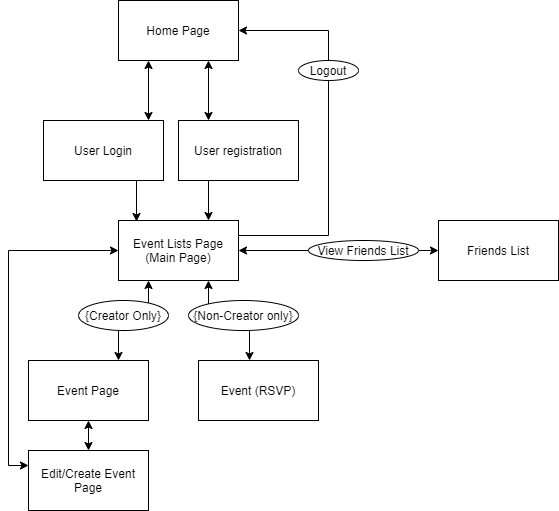

The diagram above was exported from draw.io. Its source (the exported page's mxGraphModel, read from the mxfile embedded in the PNG):
<mxGraphModel dx="1086" dy="666" grid="1" gridSize="10" guides="1" tooltips="1" connect="1" arrows="1" fold="1" page="1" pageScale="1" pageWidth="850" pageHeight="1100" math="0" shadow="0">
  <root>
    <mxCell id="0" />
    <mxCell id="1" parent="0" />
    <mxCell id="2gYijqEoZcRAQv_ctBWG-8" style="edgeStyle=orthogonalEdgeStyle;rounded=0;orthogonalLoop=1;jettySize=auto;html=1;exitX=0.75;exitY=1;exitDx=0;exitDy=0;entryX=0.25;entryY=0;entryDx=0;entryDy=0;startArrow=classic;startFill=1;" edge="1" parent="1" source="2gYijqEoZcRAQv_ctBWG-1" target="2gYijqEoZcRAQv_ctBWG-6">
      <mxGeometry relative="1" as="geometry" />
    </mxCell>
    <mxCell id="2gYijqEoZcRAQv_ctBWG-9" style="edgeStyle=orthogonalEdgeStyle;rounded=0;orthogonalLoop=1;jettySize=auto;html=1;exitX=0.25;exitY=1;exitDx=0;exitDy=0;entryX=0.875;entryY=0;entryDx=0;entryDy=0;entryPerimeter=0;startArrow=classic;startFill=1;" edge="1" parent="1" source="2gYijqEoZcRAQv_ctBWG-1" target="2gYijqEoZcRAQv_ctBWG-7">
      <mxGeometry relative="1" as="geometry" />
    </mxCell>
    <mxCell id="2gYijqEoZcRAQv_ctBWG-1" value="Home Page" style="rounded=0;whiteSpace=wrap;html=1;" vertex="1" parent="1">
      <mxGeometry x="380" y="20" width="120" height="60" as="geometry" />
    </mxCell>
    <mxCell id="2gYijqEoZcRAQv_ctBWG-13" style="edgeStyle=orthogonalEdgeStyle;rounded=0;orthogonalLoop=1;jettySize=auto;html=1;exitX=0.25;exitY=1;exitDx=0;exitDy=0;entryX=0.75;entryY=0;entryDx=0;entryDy=0;startArrow=classic;startFill=1;" edge="1" parent="1" source="2gYijqEoZcRAQv_ctBWG-2" target="2gYijqEoZcRAQv_ctBWG-3">
      <mxGeometry relative="1" as="geometry" />
    </mxCell>
    <mxCell id="2gYijqEoZcRAQv_ctBWG-16" style="edgeStyle=orthogonalEdgeStyle;rounded=0;orthogonalLoop=1;jettySize=auto;html=1;exitX=0.75;exitY=1;exitDx=0;exitDy=0;entryX=0.425;entryY=0;entryDx=0;entryDy=0;entryPerimeter=0;startArrow=classic;startFill=1;" edge="1" parent="1" source="2gYijqEoZcRAQv_ctBWG-2" target="2gYijqEoZcRAQv_ctBWG-5">
      <mxGeometry relative="1" as="geometry" />
    </mxCell>
    <mxCell id="2gYijqEoZcRAQv_ctBWG-18" style="edgeStyle=orthogonalEdgeStyle;rounded=0;orthogonalLoop=1;jettySize=auto;html=1;exitX=1;exitY=0.25;exitDx=0;exitDy=0;entryX=1;entryY=0.5;entryDx=0;entryDy=0;startArrow=none;startFill=0;endArrow=classic;endFill=1;" edge="1" parent="1" source="2gYijqEoZcRAQv_ctBWG-2" target="2gYijqEoZcRAQv_ctBWG-1">
      <mxGeometry relative="1" as="geometry">
        <Array as="points">
          <mxPoint x="590" y="255" />
          <mxPoint x="590" y="50" />
        </Array>
      </mxGeometry>
    </mxCell>
    <mxCell id="2gYijqEoZcRAQv_ctBWG-20" style="edgeStyle=orthogonalEdgeStyle;rounded=0;orthogonalLoop=1;jettySize=auto;html=1;exitX=1;exitY=0.5;exitDx=0;exitDy=0;entryX=0;entryY=0.5;entryDx=0;entryDy=0;startArrow=none;startFill=0;endArrow=classic;endFill=1;" edge="1" parent="1" source="2gYijqEoZcRAQv_ctBWG-22" target="2gYijqEoZcRAQv_ctBWG-19">
      <mxGeometry relative="1" as="geometry" />
    </mxCell>
    <mxCell id="2gYijqEoZcRAQv_ctBWG-2" value="Event Lists Page (Main Page)" style="rounded=0;whiteSpace=wrap;html=1;" vertex="1" parent="1">
      <mxGeometry x="380" y="240" width="120" height="60" as="geometry" />
    </mxCell>
    <mxCell id="2gYijqEoZcRAQv_ctBWG-14" style="edgeStyle=orthogonalEdgeStyle;rounded=0;orthogonalLoop=1;jettySize=auto;html=1;exitX=0.5;exitY=1;exitDx=0;exitDy=0;entryX=0.5;entryY=0;entryDx=0;entryDy=0;startArrow=classic;startFill=1;" edge="1" parent="1" source="2gYijqEoZcRAQv_ctBWG-3" target="2gYijqEoZcRAQv_ctBWG-4">
      <mxGeometry relative="1" as="geometry" />
    </mxCell>
    <mxCell id="2gYijqEoZcRAQv_ctBWG-3" value="Event Page" style="rounded=0;whiteSpace=wrap;html=1;" vertex="1" parent="1">
      <mxGeometry x="290" y="380" width="120" height="60" as="geometry" />
    </mxCell>
    <mxCell id="2gYijqEoZcRAQv_ctBWG-17" style="edgeStyle=orthogonalEdgeStyle;rounded=0;orthogonalLoop=1;jettySize=auto;html=1;exitX=0;exitY=0.25;exitDx=0;exitDy=0;entryX=0;entryY=0.5;entryDx=0;entryDy=0;startArrow=classic;startFill=1;" edge="1" parent="1" source="2gYijqEoZcRAQv_ctBWG-4" target="2gYijqEoZcRAQv_ctBWG-2">
      <mxGeometry relative="1" as="geometry" />
    </mxCell>
    <mxCell id="2gYijqEoZcRAQv_ctBWG-4" value="Edit/Create Event Page" style="rounded=0;whiteSpace=wrap;html=1;" vertex="1" parent="1">
      <mxGeometry x="290" y="470" width="120" height="60" as="geometry" />
    </mxCell>
    <mxCell id="2gYijqEoZcRAQv_ctBWG-5" value="Event (RSVP)" style="rounded=0;whiteSpace=wrap;html=1;" vertex="1" parent="1">
      <mxGeometry x="460" y="380" width="120" height="60" as="geometry" />
    </mxCell>
    <mxCell id="2gYijqEoZcRAQv_ctBWG-11" style="edgeStyle=orthogonalEdgeStyle;rounded=0;orthogonalLoop=1;jettySize=auto;html=1;exitX=0.25;exitY=1;exitDx=0;exitDy=0;entryX=0.75;entryY=0;entryDx=0;entryDy=0;" edge="1" parent="1" source="2gYijqEoZcRAQv_ctBWG-6" target="2gYijqEoZcRAQv_ctBWG-2">
      <mxGeometry relative="1" as="geometry" />
    </mxCell>
    <mxCell id="2gYijqEoZcRAQv_ctBWG-6" value="User registration" style="rounded=0;whiteSpace=wrap;html=1;" vertex="1" parent="1">
      <mxGeometry x="440" y="140" width="120" height="60" as="geometry" />
    </mxCell>
    <mxCell id="2gYijqEoZcRAQv_ctBWG-12" style="edgeStyle=orthogonalEdgeStyle;rounded=0;orthogonalLoop=1;jettySize=auto;html=1;exitX=0.75;exitY=1;exitDx=0;exitDy=0;entryX=0.15;entryY=0.017;entryDx=0;entryDy=0;entryPerimeter=0;" edge="1" parent="1" source="2gYijqEoZcRAQv_ctBWG-7" target="2gYijqEoZcRAQv_ctBWG-2">
      <mxGeometry relative="1" as="geometry">
        <Array as="points">
          <mxPoint x="398" y="200" />
        </Array>
      </mxGeometry>
    </mxCell>
    <mxCell id="2gYijqEoZcRAQv_ctBWG-7" value="User Login" style="rounded=0;whiteSpace=wrap;html=1;" vertex="1" parent="1">
      <mxGeometry x="305" y="140" width="120" height="60" as="geometry" />
    </mxCell>
    <mxCell id="2gYijqEoZcRAQv_ctBWG-19" value="Friends List" style="rounded=0;whiteSpace=wrap;html=1;" vertex="1" parent="1">
      <mxGeometry x="700" y="240" width="120" height="60" as="geometry" />
    </mxCell>
    <mxCell id="2gYijqEoZcRAQv_ctBWG-21" value="Logout" style="ellipse;whiteSpace=wrap;html=1;" vertex="1" parent="1">
      <mxGeometry x="560" y="80" width="60" height="20" as="geometry" />
    </mxCell>
    <mxCell id="2gYijqEoZcRAQv_ctBWG-22" value="View Friends List" style="ellipse;whiteSpace=wrap;html=1;" vertex="1" parent="1">
      <mxGeometry x="570" y="260" width="110" height="20" as="geometry" />
    </mxCell>
    <mxCell id="2gYijqEoZcRAQv_ctBWG-23" style="edgeStyle=orthogonalEdgeStyle;rounded=0;orthogonalLoop=1;jettySize=auto;html=1;exitX=1;exitY=0.5;exitDx=0;exitDy=0;entryX=0;entryY=0.5;entryDx=0;entryDy=0;startArrow=classic;startFill=1;endArrow=none;endFill=0;" edge="1" parent="1" source="2gYijqEoZcRAQv_ctBWG-2" target="2gYijqEoZcRAQv_ctBWG-22">
      <mxGeometry relative="1" as="geometry">
        <mxPoint x="500" y="270" as="sourcePoint" />
        <mxPoint x="700" y="270" as="targetPoint" />
      </mxGeometry>
    </mxCell>
    <mxCell id="2gYijqEoZcRAQv_ctBWG-27" value="{Creator Only}" style="ellipse;whiteSpace=wrap;html=1;" vertex="1" parent="1">
      <mxGeometry x="340" y="320" width="90" height="30" as="geometry" />
    </mxCell>
    <mxCell id="2gYijqEoZcRAQv_ctBWG-28" value="{Non-Creator only}" style="ellipse;whiteSpace=wrap;html=1;" vertex="1" parent="1">
      <mxGeometry x="450" y="320" width="110" height="30" as="geometry" />
    </mxCell>
  </root>
</mxGraphModel>